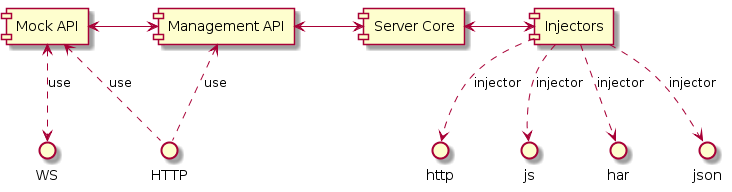

The diagram above was rendered by PlantUML. Its source (embedded in the PNG):
@startuml
[Management API] <.. HTTP : use
[Mock API] <.. HTTP : use
[Mock API] <..> WS : use
[Mock API] <-> [Management API]
[Management API] <-> [Server Core]
[Server Core] <-> [Injectors]
[Injectors] ..> js : injector
[Injectors] ..> har : injector
[Injectors] ..> json : injector
[Injectors] ..> http : injector
@enduml